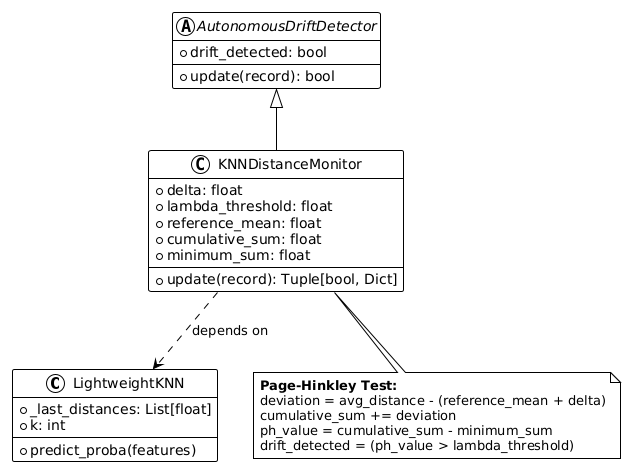

The diagram above was rendered by PlantUML. Its source (embedded in the PNG):
@startuml
!theme plain
skinparam backgroundColor white
skinparam classBackgroundColor white
skinparam classBorderColor black
skinparam direction left to right

' Classification Class
class LightweightKNN {
    +predict_proba(features)
    +_last_distances: List[float]
    +k: int
}

' Drift Detection Classes
abstract class AutonomousDriftDetector {
    +update(record): bool
    +drift_detected: bool
}

class KNNDistanceMonitor {
    +delta: float
    +lambda_threshold: float
    +reference_mean: float
    +cumulative_sum: float
    +minimum_sum: float
    +update(record): Tuple[bool, Dict]
}

' Only true class relationships
AutonomousDriftDetector <|-- KNNDistanceMonitor
KNNDistanceMonitor ..> LightweightKNN : depends on

note bottom of KNNDistanceMonitor
**Page-Hinkley Test:**
deviation = avg_distance - (reference_mean + delta)
cumulative_sum += deviation
ph_value = cumulative_sum - minimum_sum
drift_detected = (ph_value > lambda_threshold)
end note
@enduml